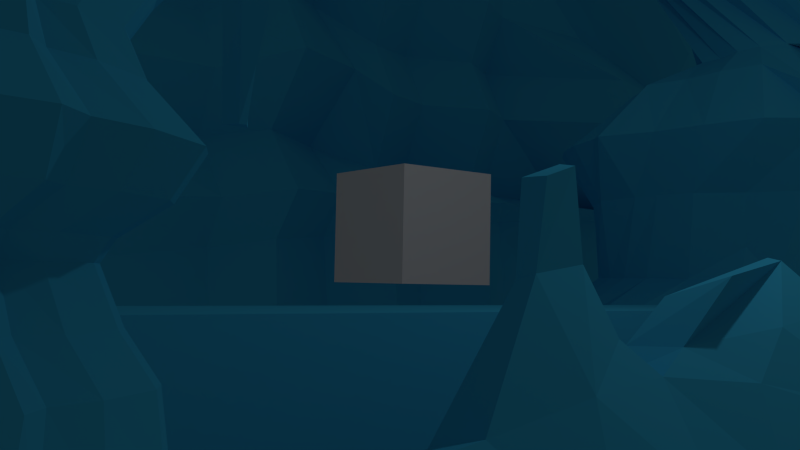 # Source: cave.blend  (saved by Blender 2.71.0; exported with 4.5.12 LTS)
import bpy
from mathutils import Matrix  # noqa: F401  (used for matrix-valued properties, if any)

bpy.ops.wm.read_factory_settings(use_empty=True)
scene = bpy.context.scene
scene.name = 'Scene'

# ---- collections
col_collection_1 = bpy.data.collections.new('Collection 1'); scene.collection.children.link(col_collection_1)

# ---- materials (node trees are filled in below, after node groups)
mat_material = bpy.data.materials.new('Material')
mat_material.alpha_threshold = 0.0
mat_material.use_transparent_shadow = False
mat_material.diffuse_color = (0.04667, 0.491, 0.7991, 1.0)
mat_material.specular_color = (0.273, 0.943, 1.0)
mat_material.roughness = 0.5
mat_material.specular_intensity = 1.0
mat_material.line_color = (0.0, 0.0, 0.0, 1.0)

# ---- material node trees

# ---- world
world_world = bpy.data.worlds.new('World'); scene.world = world_world
world_world.color = (0.05088, 0.05088, 0.05088)
world_world.use_sun_shadow = False
world_world.sun_shadow_jitter_overblur = 0.0
world_world.cycles.sampling_method = 'MANUAL'
world_world.cycles.sample_map_resolution = 256

# ---- cameras
cam_camera = bpy.data.cameras.new('Camera')
cam_camera.clip_end = 100.0
cam_camera.lens = 34.99
cam_camera.sensor_width = 32.0
cam_camera.sensor_height = 18.0
cam_camera.ortho_scale = 7.314
cam_camera.dof.focus_distance = 0.0
cam_camera.dof.aperture_fstop = 128.0

# ---- lights
light_lamp = bpy.data.lights.new('Lamp', 'POINT')
light_lamp.transmission_factor = 0.0
light_lamp.cutoff_distance = 30.0
light_lamp.energy = 100.0
light_lamp.shadow_buffer_clip_start = 1.001
light_lamp.shadow_soft_size = 0.1
light_lamp.shadow_maximum_resolution = 0.006
light_lamp.use_absolute_resolution = True
light_lamp.cycles.use_multiple_importance_sampling = False

# ---- meshes
me_cube_002 = bpy.data.meshes.new('Cube.002')
me_cube_002.from_pydata([(-1.0, -1.0, -1.0), (-1.0, 1.0, -1.0), (1.0, 1.0, -1.0), (1.0, -1.0, -1.0), (-1.0, -1.0, 1.0), (-1.0, 1.0, 1.0), (1.0, 1.0, 1.0), (1.0, -1.0, 1.0)], [], [(4, 5, 1, 0), (5, 6, 2, 1), (6, 7, 3, 2), (7, 4, 0, 3), (0, 1, 2, 3), (7, 6, 5, 4)])
me_cube_002.use_remesh_preserve_volume = False
me_cube_002.use_remesh_preserve_attributes = False
me_cube_002.use_mirror_vertex_groups = False
me_cube_002.update()
me_cube_001 = bpy.data.meshes.new('Cube.001')
me_cube_001.from_pydata([(1.0, 7.354, -1.0), (1.0, -6.024, -1.0), (-1.0, -6.024, -1.0), (-1.0, 7.354, -1.0), (1.0, 7.354, 1.0), (1.0, -6.024, 1.0), (-1.0, -6.024, 1.0), (-1.0, 7.354, 1.0), (-7.932, 16.05, -4.322), (-2.47, 18.18, 10.19), (-7.454, 16.0, -4.322), (-1.57, 18.09, 10.19), (-6.995, 15.86, -4.322), (-0.7042, 17.82, 10.19), (-6.572, 15.63, -4.322), (0.09384, 17.4, 10.19), (-6.201, 15.32, -4.322), (0.7933, 16.82, 10.19), (-5.897, 14.94, -4.322), (1.367, 16.12, 10.19), (-5.671, 14.51, -4.322), (1.794, 15.33, 10.19), (-5.532, 14.05, -4.322), (2.056, 14.46, 10.19), (-5.485, 13.56, -4.322), (2.145, 13.56, 10.19), (-5.532, 13.07, -4.322), (2.056, 12.66, 10.19), (-5.671, 12.61, -4.322), (1.794, 11.79, 10.19), (-5.897, 12.18, -4.322), (1.367, 11.0, 10.19), (-6.201, 11.8, -4.322), (0.7933, 10.3, 10.19), (-6.572, 11.49, -4.322), (0.09384, 9.722, 10.19), (-6.995, 11.26, -4.322), (-0.7042, 9.296, 10.19), (-7.454, 11.12, -4.322), (-1.57, 9.033, 10.19), (-7.932, 11.07, -4.322), (-2.47, 8.944, 10.19), (-8.409, 11.12, -4.322), (-3.371, 9.033, 10.19), (-3.795, 17.33, 6.363), (-4.633, 9.377, 10.19), (-8.73, 12.08, -4.322), (-4.215, 17.33, 6.362), (-9.662, 11.8, -4.322), (-5.734, 10.3, 10.19), (-9.748, 11.86, -4.322), (-6.314, 10.86, 10.19), (-10.19, 12.61, -4.322), (-6.735, 11.79, 10.19), (-9.823, 13.07, -4.322), (-7.11, 12.66, 10.19), (-10.38, 13.56, -4.322), (-7.086, 13.56, 10.19), (-10.33, 14.05, -4.322), (-6.997, 14.46, 10.19), (-10.19, 14.51, -4.322), (-6.735, 15.33, 10.19), (-9.966, 14.94, -4.322), (-6.308, 16.12, 10.19), (-9.662, 15.32, -4.322), (-5.734, 16.82, 10.19), (-9.291, 15.63, -4.322), (-5.035, 17.4, 10.19), (-8.868, 15.86, -4.322), (-4.237, 17.82, 10.19), (-8.409, 16.0, -4.322), (-3.371, 18.09, 10.19), (3.497, -6.264, 2.192), (3.917, -5.325, 1.339), (3.579, -6.438, 1.339), (3.85, -4.954, 1.766), (3.338, -6.642, 1.766), (3.917, -5.251, 2.192), (3.579, -6.364, 2.192), (3.793, -5.362, 1.339), (3.679, -6.52, 1.339), (3.663, -5.011, 1.766), (3.49, -6.766, 1.766), (3.793, -5.288, 2.192), (3.679, -6.446, 2.192), (3.679, -5.423, 1.339), (3.793, -6.581, 1.339), (3.49, -5.103, 1.766), (3.663, -6.859, 1.766), (3.679, -5.349, 2.192), (3.793, -6.507, 2.192), (3.579, -5.505, 1.339), (3.917, -6.619, 1.339), (3.338, -5.228, 1.766), (3.85, -6.916, 1.766), (3.579, -5.431, 2.192), (3.917, -6.545, 2.192), (3.497, -5.605, 1.339), (4.045, -6.631, 1.339), (3.214, -5.379, 1.766), (4.045, -6.935, 1.766), (3.497, -5.531, 2.192), (4.045, -6.557, 2.192), (3.436, -5.719, 1.339), (4.174, -6.619, 1.339), (3.121, -5.552, 1.766), (4.24, -6.916, 1.766), (3.436, -5.645, 2.192), (4.174, -6.545, 2.192), (3.398, -5.843, 1.339), (4.298, -6.581, 1.339), (3.064, -5.74, 1.766), (4.428, -6.859, 1.766), (3.398, -5.769, 2.192), (4.298, -6.507, 2.192), (3.386, -5.972, 1.339), (4.412, -6.52, 1.339), (3.045, -5.935, 1.766), (4.601, -6.766, 1.766), (3.386, -5.898, 2.192), (4.412, -6.446, 2.192), (3.398, -6.1, 1.339), (4.512, -6.438, 1.339), (3.064, -6.13, 1.766), (4.752, -6.642, 1.766), (3.398, -6.026, 2.192), (4.512, -6.364, 2.192), (3.436, -6.224, 1.339), (4.594, -6.338, 1.339), (3.121, -6.317, 1.766), (4.877, -6.49, 1.766), (3.436, -6.15, 2.192), (4.594, -6.264, 2.192), (3.497, -6.338, 1.339), (4.655, -6.224, 1.339), (3.214, -6.49, 1.766), (-16.91, -15.2, 19.87), (-16.79, -15.2, 15.8), (-16.66, -15.2, 11.72), (-16.54, -15.2, 7.637), (-15.9, -15.18, 2.667), (-16.28, -15.2, -0.522), (-16.16, -15.2, -4.601), (-16.03, -15.2, -8.681), (-15.91, -15.2, -12.76), (-15.78, -15.2, -16.84), (-16.91, -11.12, 19.87), (-16.79, -11.12, 15.8), (-16.66, -11.12, 11.72), (-16.54, -11.12, 7.637), (-15.89, -11.1, 2.865), (-16.28, -11.12, -0.522), (-16.16, -11.12, -4.601), (-16.03, -11.12, -8.681), (-15.91, -11.12, -12.76), (-15.78, -11.12, -16.84), (-16.91, -7.04, 19.87), (-16.79, -7.04, 15.8), (-16.66, -7.04, 11.72), (-16.54, -7.04, 7.637), (-15.87, -7.028, 3.063), (-16.28, -7.04, -0.522), (-16.16, -7.04, -4.601), (-16.03, -7.04, -8.681), (-15.91, -7.04, -12.76), (-15.78, -7.04, -16.84), (-16.91, -2.961, 19.87), (-16.79, -2.961, 15.8), (-16.66, -2.961, 11.72), (-16.54, -2.961, 7.637), (-15.86, -2.954, 3.26), (-16.28, -2.961, -0.522), (-16.16, -2.961, -4.601), (-16.03, -2.961, -8.681), (-15.91, -2.961, -12.76), (-15.78, -2.961, -16.84), (-16.91, 1.118, 19.87), (-16.79, 1.118, 15.8), (-16.66, 1.118, 11.72), (-16.54, 1.118, 7.637), (-15.85, 1.121, 3.458), (-16.28, 1.118, -0.522), (-16.16, 1.118, -4.601), (-16.03, 1.118, -8.681), (-15.91, 1.118, -12.76), (-15.78, 1.118, -16.84), (-16.91, 5.198, 19.87), (-16.79, 5.198, 15.8), (-16.66, 5.198, 11.72), (-16.54, 5.198, 7.637), (-15.84, 5.195, 3.656), (-16.28, 5.198, -0.522), (-16.16, 5.198, -4.601), (-16.03, 5.198, -8.681), (-15.91, 5.198, -12.76), (-15.78, 5.198, -16.84), (-17.07, 9.453, 22.7), (-16.92, 9.453, 17.95), (-16.77, 9.453, 13.21), (-16.63, 10.43, 8.466), (-15.8, 9.444, 4.068), (-16.34, 9.453, -1.021), (-16.19, 9.453, -5.764), (-16.04, 9.453, -10.51), (-15.9, 9.453, -15.25), (-15.75, 9.453, -19.99), (-16.91, 13.36, 19.87), (-16.79, 13.36, 15.8), (-16.66, 13.36, 11.72), (-16.54, 13.36, 7.637), (-15.81, 13.34, 4.052), (-16.28, 13.36, -0.522), (-16.16, 13.36, -4.601), (-16.03, 13.36, -8.681), (-15.91, 13.36, -12.76), (-15.78, 13.36, -16.84), (-16.91, 17.44, 19.87), (-16.79, 17.44, 15.8), (-16.66, 17.44, 11.72), (-16.54, 17.44, 7.637), (-15.8, 17.42, 4.25), (-16.28, 17.44, -0.522), (-16.16, 17.44, -4.601), (-16.03, 17.44, -8.681), (-15.91, 17.44, -12.76), (-15.78, 17.44, -16.84), (-16.91, 31.44, 19.87), (-16.79, 31.44, 15.8), (-16.66, 31.44, 11.72), (-16.54, 31.44, 7.637), (-15.79, 31.41, 4.448), (-16.28, 31.44, -0.522), (-16.16, 31.44, -4.601), (-16.03, 31.44, -8.681), (-15.91, 31.44, -12.76), (-15.78, 31.44, -16.84), (-7.032, 17.42, 1.476), (-6.419, 17.82, 1.476), (-5.738, 18.09, 1.476), (-5.017, 18.23, 1.476), (-4.282, 18.22, 1.476), (-3.562, 18.07, 1.476), (-2.885, 17.78, 1.476), (-2.276, 17.37, 1.476), (-1.759, 16.84, 1.476), (-1.354, 16.23, 1.476), (-1.077, 15.54, 1.476), (-0.9375, 14.82, 1.476), (-0.9416, 14.09, 1.476), (-1.089, 13.37, 1.476), (-1.374, 12.69, 1.476), (-1.786, 12.08, 1.476), (-2.308, 11.57, 1.476), (-2.922, 11.16, 1.476), (-4.013, 10.86, 1.476), (-4.587, 17.19, 6.357), (-5.059, 10.76, 1.476), (-5.817, 10.93, 1.476), (-6.456, 11.2, 1.476), (-7.165, 11.62, 1.476), (-7.582, 12.14, 1.476), (-7.987, 12.76, 1.476), (-8.264, 13.44, 1.476), (-8.403, 14.16, 1.476), (-8.399, 14.9, 1.476), (-8.252, 15.62, 1.476), (-7.967, 16.29, 1.476), (-7.555, 16.9, 1.476), (-8.216, 15.16, 4.524), (-7.812, 16.06, 4.524), (-7.239, 16.87, 4.524), (-6.519, 17.55, 4.524), (-5.681, 18.07, 4.524), (-4.755, 18.43, 4.524), (-3.778, 18.59, 4.524), (-2.787, 18.57, 4.524), (-1.821, 18.35, 4.524), (-0.9164, 17.94, 4.524), (-0.1079, 17.37, 4.524), (0.5733, 16.65, 4.524), (1.101, 15.81, 4.524), (1.455, 14.89, 4.524), (1.621, 13.91, 4.524), (1.594, 12.93, 4.524), (1.374, 11.96, 4.524), (0.9699, 11.06, 4.524), (-0.3251, 9.96, 4.524), (-4.895, 16.91, 6.347), (-1.162, 9.045, 4.524), (-2.351, 8.909, 4.524), (-3.514, 8.89, 4.524), (-4.715, 8.554, 4.524), (-5.021, 8.774, 4.524), (-5.926, 9.178, 4.524), (-6.734, 9.75, 4.524), (-7.416, 10.47, 4.524), (-7.943, 11.31, 4.524), (-8.297, 12.23, 4.524), (-8.464, 13.21, 4.524), (-8.436, 14.19, 4.524), (-7.148, 19.39, -1.748), (-6.013, 19.38, -1.748), (-4.901, 19.14, -1.748), (-3.856, 18.69, -1.748), (-2.916, 18.04, -1.748), (-2.119, 17.22, -1.748), (-1.495, 16.26, -1.748), (-1.067, 15.2, -1.748), (-0.8534, 14.07, -1.748), (-0.8611, 12.92, -1.748), (-1.09, 11.8, -1.748), (-1.531, 10.75, -1.748), (-2.168, 9.8, -1.748), (-2.976, 8.997, -1.748), (-3.924, 8.37, -1.748), (-4.976, 7.943, -1.748), (-6.09, 7.731, -1.748), (-7.533, 6.994, -1.748), (-5.128, 16.5, 6.334), (-9.383, 8.43, -1.748), (-10.08, 9.235, -1.748), (-11.12, 9.897, -1.748), (-10.97, 10.86, -1.748), (-12.17, 11.92, -1.748), (-12.38, 13.05, -1.748), (-12.38, 14.2, -1.748), (-12.15, 15.32, -1.748), (-11.71, 16.37, -1.748), (-11.07, 17.32, -1.748), (-10.26, 18.12, -1.748), (-9.314, 18.75, -1.748), (-8.263, 19.18, -1.748), (4.045, -5.039, 0.5576), (4.24, -5.059, 0.5576), (4.428, -5.115, 0.5576), (4.601, -5.208, 0.5576), (4.815, -5.49, 0.5576), (4.898, -5.721, 0.5576), (5.026, -5.844, 0.5576), (5.045, -6.039, 0.5576), (5.026, -6.234, 0.5576), (4.969, -6.422, 0.5576), (4.877, -6.595, 0.5576), (4.752, -6.746, 0.5576), (4.601, -6.871, 0.5576), (4.428, -6.963, 0.5576), (4.24, -7.02, 0.5576), (4.045, -7.039, 0.5576), (3.85, -7.02, 0.5576), (3.663, -6.963, 0.5576), (3.49, -6.871, 0.5576), (3.338, -6.746, 0.5576), (3.214, -6.595, 0.5576), (3.121, -6.422, 0.5576), (3.064, -6.234, 0.5576), (3.045, -6.039, 0.5576), (3.064, -5.844, 0.5576), (3.121, -5.657, 0.5576), (3.214, -5.484, 0.5576), (3.338, -5.332, 0.5576), (3.49, -5.208, 0.5576), (3.663, -5.115, 0.5576), (3.85, -5.059, 0.5576), (4.045, -4.815, 3.143), (4.24, -4.835, 3.143), (4.428, -4.892, 3.143), (4.601, -4.984, 3.143), (4.815, -5.266, 3.143), (4.898, -5.497, 3.143), (5.026, -5.62, 3.143), (5.045, -5.815, 3.143), (5.026, -6.01, 3.143), (4.969, -6.198, 3.143), (4.877, -6.371, 3.143), (4.752, -6.523, 3.143), (4.601, -6.647, 3.143), (4.428, -6.739, 3.143), (4.24, -6.796, 3.143), (4.045, -6.815, 3.143), (3.85, -6.796, 3.143), (3.663, -6.739, 3.143), (3.49, -6.647, 3.143), (3.338, -6.523, 3.143), (3.214, -6.371, 3.143), (3.121, -6.198, 3.143), (3.064, -6.01, 3.143), (3.045, -5.815, 3.143), (3.064, -5.62, 3.143), (3.121, -5.433, 3.143), (3.214, -5.26, 3.143), (3.338, -5.108, 3.143), (3.49, -4.984, 3.143), (3.663, -4.892, 3.143), (3.85, -4.835, 3.143), (4.969, -6.317, 1.766), (4.655, -6.15, 2.192), (4.692, -6.1, 1.339), (5.026, -6.13, 1.766), (4.692, -6.026, 2.192), (4.705, -5.972, 1.339), (5.045, -5.935, 1.766), (4.705, -5.898, 2.192), (4.692, -5.843, 1.339), (5.026, -5.74, 1.766), (4.692, -5.769, 2.192), (4.583, -5.783, 1.339), (4.898, -5.616, 1.766), (4.583, -5.71, 2.192), (4.553, -5.637, 1.339), (4.815, -5.385, 1.766), (4.553, -5.563, 2.192), (4.412, -5.423, 1.339), (4.601, -5.103, 1.766), (4.412, -5.349, 2.192), (4.298, -5.362, 1.339), (4.428, -5.011, 1.766), (4.298, -5.288, 2.192), (4.174, -5.325, 1.339), (4.24, -4.954, 1.766), (4.174, -5.251, 2.192), (4.045, -5.312, 1.339), (4.045, -4.935, 1.766), (4.045, -5.238, 2.192), (3.835, -4.877, 2.657), (3.68, -4.924, 2.657), (3.537, -5.0, 2.657), (3.412, -5.103, 2.657), (3.309, -5.228, 2.657), (3.233, -5.371, 2.657), (3.186, -5.526, 2.657), (3.17, -5.687, 2.657), (3.186, -5.848, 2.657), (3.233, -6.003, 2.657), (3.309, -6.146, 2.657), (3.412, -6.271, 2.657), (3.68, -6.45, 2.657), (3.996, -6.513, 2.657), (4.312, -6.45, 2.657), (4.581, -6.271, 2.657), (4.76, -6.003, 2.657), (4.822, -5.687, 2.657), (4.688, -5.435, 2.657), (4.632, -5.247, 2.657), (4.312, -4.924, 2.657), (3.996, -4.861, 2.657), (3.537, -6.374, 2.657), (3.835, -6.497, 2.657), (4.158, -6.497, 2.657), (4.455, -6.374, 2.657), (4.683, -6.146, 2.657), (4.807, -5.848, 2.657), (4.807, -5.526, 2.657), (4.455, -5.0, 2.657), (4.158, -4.877, 2.657), (3.697, -5.072, 2.415), (3.558, -5.114, 2.415), (3.43, -5.182, 2.415), (3.318, -5.274, 2.415), (3.226, -5.386, 2.415), (3.158, -5.514, 2.415), (3.116, -5.653, 2.415), (3.102, -5.797, 2.415), (3.116, -5.941, 2.415), (3.158, -6.08, 2.415), (3.226, -6.207, 2.415), (3.318, -6.32, 2.415), (3.558, -6.48, 2.415), (3.841, -6.536, 2.415), (4.124, -6.48, 2.415), (4.364, -6.32, 2.415), (4.524, -6.08, 2.415), (4.58, -5.797, 2.415), (4.453, -5.578, 2.415), (4.41, -5.411, 2.415), (4.124, -5.114, 2.415), (3.841, -5.057, 2.415), (3.43, -6.411, 2.415), (3.697, -6.522, 2.415), (3.985, -6.522, 2.415), (4.252, -6.411, 2.415), (4.456, -6.207, 2.415), (4.566, -5.941, 2.415), (4.566, -5.653, 2.415), (4.252, -5.182, 2.415), (3.985, -5.072, 2.415), (3.792, -5.131, 2.02), (3.643, -5.177, 2.02), (3.505, -5.25, 2.02), (3.384, -5.349, 2.02), (3.285, -5.47, 2.02), (3.211, -5.608, 2.02), (3.166, -5.757, 2.02), (3.151, -5.913, 2.02), (3.166, -6.068, 2.02), (3.211, -6.218, 2.02), (3.285, -6.355, 2.02), (3.505, -6.575, 2.02), (3.792, -6.694, 2.02), (4.103, -6.694, 2.02), (4.39, -6.575, 2.02), (4.61, -6.355, 2.02), (4.729, -6.068, 2.02), (4.729, -5.757, 2.02), (4.39, -5.25, 2.02), (4.103, -5.131, 2.02), (3.384, -6.476, 2.02), (3.643, -6.649, 2.02), (3.947, -6.709, 2.02), (4.252, -6.649, 2.02), (4.511, -6.476, 2.02), (4.683, -6.218, 2.02), (4.744, -5.913, 2.02), (4.612, -5.672, 2.02), (4.56, -5.491, 2.02), (4.252, -5.177, 2.02), (3.947, -5.116, 2.02), (3.881, -5.068, 1.569), (3.723, -5.116, 1.569), (3.577, -5.194, 1.569), (3.449, -5.299, 1.569), (3.344, -5.427, 1.569), (3.266, -5.572, 1.569), (3.218, -5.731, 1.569), (3.202, -5.895, 1.569), (3.218, -6.06, 1.569), (3.266, -6.218, 1.569), (3.344, -6.364, 1.569), (3.723, -6.674, 1.569), (4.045, -6.738, 1.569), (4.368, -6.674, 1.569), (4.641, -6.491, 1.569), (4.824, -6.218, 1.569), (4.888, -5.895, 1.569), (4.753, -5.637, 1.569), (4.694, -5.444, 1.569), (4.368, -5.116, 1.569), (4.045, -5.052, 1.569), (3.449, -6.491, 1.569), (3.577, -6.596, 1.569), (3.881, -6.722, 1.569), (4.21, -6.722, 1.569), (4.514, -6.596, 1.569), (4.746, -6.364, 1.569), (4.872, -6.06, 1.569), (4.872, -5.731, 1.569), (4.514, -5.194, 1.569), (4.21, -5.068, 1.569), (4.045, -5.076, 0.899), (4.211, -5.093, 0.899), (4.371, -5.141, 0.899), (4.518, -5.22, 0.899), (4.7, -5.472, 0.899), (4.761, -5.666, 0.899), (4.88, -5.761, 0.899), (4.897, -5.928, 0.899), (4.88, -6.094, 0.899), (4.832, -6.253, 0.899), (4.753, -6.401, 0.899), (4.647, -6.53, 0.899), (4.518, -6.635, 0.899), (4.371, -6.714, 0.899), (4.211, -6.763, 0.899), (4.045, -6.779, 0.899), (3.879, -6.763, 0.899), (3.719, -6.714, 0.899), (3.572, -6.635, 0.899), (3.443, -6.53, 0.899), (3.337, -6.401, 0.899), (3.259, -6.253, 0.899), (3.21, -6.094, 0.899), (3.194, -5.928, 0.899), (3.21, -5.761, 0.899), (3.259, -5.602, 0.899), (3.337, -5.455, 0.899), (3.443, -5.326, 0.899), (3.572, -5.22, 0.899), (3.719, -5.141, 0.899), (3.879, -5.093, 0.899), (4.045, -5.218, 1.108), (4.194, -5.233, 1.108), (4.336, -5.276, 1.108), (4.468, -5.347, 1.108), (4.63, -5.58, 1.108), (4.676, -5.752, 1.108), (4.791, -5.83, 1.108), (4.806, -5.979, 1.108), (4.791, -6.127, 1.108), (4.748, -6.27, 1.108), (4.677, -6.401, 1.108), (4.583, -6.516, 1.108), (4.468, -6.611, 1.108), (4.336, -6.681, 1.108), (4.194, -6.724, 1.108), (4.045, -6.739, 1.108), (3.897, -6.724, 1.108), (3.754, -6.681, 1.108), (3.623, -6.611, 1.108), (3.508, -6.516, 1.108), (3.413, -6.401, 1.108), (3.343, -6.27, 1.108), (3.3, -6.127, 1.108), (3.285, -5.979, 1.108), (3.3, -5.83, 1.108), (3.343, -5.688, 1.108), (3.413, -5.556, 1.108), (3.508, -5.441, 1.108), (3.623, -5.347, 1.108), (3.754, -5.276, 1.108), (3.897, -5.233, 1.108), (3.902, -5.271, 1.431), (3.765, -5.313, 1.431), (3.638, -5.38, 1.431), (3.527, -5.472, 1.431), (3.436, -5.583, 1.431), (3.368, -5.709, 1.431), (3.327, -5.847, 1.431), (3.312, -5.99, 1.431), (3.327, -6.133, 1.431), (3.368, -6.27, 1.431), (3.436, -6.397, 1.431), (3.765, -6.667, 1.431), (4.045, -6.723, 1.431), (4.326, -6.667, 1.431), (4.563, -6.508, 1.431), (4.722, -6.27, 1.431), (4.778, -5.99, 1.431), (4.651, -5.774, 1.431), (4.609, -5.609, 1.431), (4.326, -5.313, 1.431), (4.045, -5.257, 1.431), (3.527, -6.508, 1.431), (3.638, -6.599, 1.431), (3.902, -6.708, 1.431), (4.188, -6.708, 1.431), (4.452, -6.599, 1.431), (4.655, -6.397, 1.431), (4.764, -6.133, 1.431), (4.764, -5.847, 1.431), (4.452, -5.38, 1.431), (4.188, -5.271, 1.431), (-7.255, 15.59, 3.295), (-6.798, 16.18, 3.295), (-6.236, 16.66, 3.295), (-5.589, 17.03, 3.295), (-4.883, 17.26, 3.295), (-4.146, 17.35, 3.295), (-3.404, 17.29, 3.295), (-2.687, 17.09, 3.295), (-2.022, 16.76, 3.295), (-1.436, 16.3, 3.295), (-0.9492, 15.74, 3.295), (-0.5818, 15.09, 3.295), (-0.3477, 14.39, 3.295), (-0.2557, 13.65, 3.295), (-0.3094, 12.91, 3.295), (-0.5068, 12.19, 3.295), (-0.8403, 11.53, 3.295), (-1.297, 10.94, 3.295), (-2.372, 10.49, 3.295), (-5.277, 15.98, 6.318), (-3.212, 9.863, 3.295), (-4.099, 9.825, 3.295), (-4.691, 9.828, 3.295), (-5.816, 10.03, 3.295), (-6.073, 10.36, 3.295), (-6.66, 10.82, 3.295), (-7.146, 11.38, 3.295), (-7.513, 12.03, 3.295), (-7.747, 12.73, 3.295), (-7.839, 13.47, 3.295), (-7.786, 14.21, 3.295), (-7.588, 14.93, 3.295), (-3.342, 17.19, 6.359), (-2.874, 16.9, 6.351), (-2.408, 16.49, 6.34), (-1.963, 15.97, 6.325), (-1.555, 15.35, 6.307), (-1.201, 14.67, 6.287), (-0.9139, 13.94, 6.265), (-0.7045, 13.2, 6.243), (-0.5811, 12.48, 6.221), (-0.5485, 11.8, 6.2), (-0.6078, 11.18, 6.181), (-0.7569, 10.66, 6.165), (-1.219, 10.04, 6.145), (-1.669, 9.823, 6.138), (-2.174, 9.843, 6.137), (-2.725, 10.1, 6.144), (-3.2, 10.18, 6.145), (-3.477, 10.67, 6.16), (-3.922, 11.19, 6.175), (-4.329, 11.8, 6.193), (-4.684, 12.49, 6.213), (-4.971, 13.21, 6.234), (-5.18, 13.95, 6.257), (-5.304, 14.68, 6.278), (-5.336, 15.36, 6.299), (-17.34, -15.15, 7.19), (-17.38, -11.08, 6.887), (-17.41, -7.012, 6.583), (-17.44, -2.944, 6.28), (-17.48, 1.124, 5.976), (-17.51, 5.192, 5.673), (-17.8, 9.433, 5.83), (-17.58, 13.33, 5.066), (-17.61, 17.4, 4.763), (-17.65, 31.38, 4.459), (-16.54, -15.2, 7.637), (-16.54, 21.51, 7.637), (-16.54, 17.44, 7.637), (-16.54, 13.36, 7.637), (-16.54, 5.198, 7.637), (-16.54, 1.118, 7.637), (-16.54, -2.961, 7.637), (-16.54, -7.04, 7.637), (-16.54, -11.12, 7.637), (-15.73, 8.025, 22.67), (-15.6, 7.773, 17.93), (-15.47, 7.522, 13.19), (-15.33, 7.646, 8.457), (-14.53, 7.004, 3.957), (-15.07, 6.766, -1.017), (-14.94, 6.515, -5.755), (-14.8, 6.263, -10.49), (-14.67, 6.011, -15.23), (-14.54, 5.759, -19.97), (-16.5, 7.162, 5.991), (-16.38, 11.26, 19.86), (-16.19, 11.34, 15.79), (-16.01, 11.41, 11.71), (-15.82, 11.49, 7.633), (-15.04, 11.55, 3.975), (-15.44, 11.65, -0.5194), (-15.25, 11.73, -4.596), (-15.07, 11.81, -8.672), (-14.88, 11.89, -12.75), (-14.69, 11.97, -16.82), (-16.81, 11.52, 5.177), (-16.76, -15.06, -0.2176), (-16.74, -11.01, 0.2663), (-16.73, -6.957, 0.7501), (-16.71, -2.908, 1.234), (-16.69, 1.142, 1.718), (-16.68, 5.191, 2.202), (-16.78, 9.41, 2.709), (-16.65, 13.29, 3.17), (-16.63, 17.34, 3.653), (-16.61, 31.31, 4.137), (-15.51, 6.883, 2.505), (-15.86, 11.53, 3.022), (-17.59, -15.2, 9.59), (-17.59, -11.12, 9.59), (-17.59, -7.04, 9.59), (-17.59, -2.961, 9.59), (-17.59, 1.118, 9.59), (-17.59, 5.198, 9.59), (-17.85, 9.453, 10.74), (-17.59, 13.36, 9.59), (-17.59, 17.44, 9.59), (-17.59, 31.44, 9.59), (-16.55, 7.39, 10.73), (-16.9, 11.46, 9.585), (-15.86, 15.69, 19.87), (-15.73, 15.69, 15.8), (-15.61, 15.69, 11.72), (-15.48, 15.69, 7.637), (-14.75, 15.68, 4.165), (-15.23, 15.69, -0.522), (-15.1, 15.69, -4.601), (-14.98, 15.69, -8.681), (-14.85, 15.69, -12.76), (-14.73, 15.69, -16.84), (-16.54, 15.66, 4.892), (-15.58, 15.61, 3.447), (-16.53, 15.69, 9.59), (0.5457, 10.87, 5.081), (0.4329, 11.59, 5.682), (0.5766, 12.39, 5.691), (0.5754, 13.23, 5.701), (0.4294, 14.09, 5.711), (0.1441, 14.93, 5.722), (-0.2694, 15.71, 5.732), (-0.7954, 16.41, 5.741), (-1.413, 17.0, 5.75), (-2.1, 17.47, 5.757), (-2.829, 17.78, 5.763), (-3.571, 17.93, 5.766), (-4.299, 17.91, 5.768), (-4.985, 17.72, 5.768), (-5.602, 17.38, 5.765), (-6.126, 16.89, 5.761), (-6.537, 16.27, 5.755), (-6.821, 15.55, 5.747), (-0.3536, 9.607, 5.072), (-1.403, 9.415, 5.661), (-2.267, 9.352, 5.661), (-3.139, 9.466, 5.664), (-3.996, 9.326, 5.665), (-4.288, 9.673, 5.672), (-4.974, 10.13, 5.679), (-5.592, 10.73, 5.687), (-6.118, 11.43, 5.697), (-6.532, 12.21, 5.707), (-6.817, 13.05, 5.718), (-6.963, 13.91, 5.728), (-6.964, 14.75, 5.738), (-0.1758, 9.955, 5.68), (-0.3135, 10.73, 5.796), (4.934, 8.019, -2.96), (4.667, -5.369, -2.614), (2.551, 8.019, -0.8335), (2.551, -5.359, -0.8335), (4.934, 1.617, -1.685), (2.551, 1.617, 0.4407), (3.404, 8.019, -0.1473), (3.404, -5.359, -0.1473), (3.658, 1.617, 1.127), (3.014, 8.019, -0.2883), (3.014, -5.359, -0.2883), (3.014, 1.617, 0.9859), (5.172, -1.025, -2.168), (2.551, -1.025, -0.04191), (3.658, -1.025, 0.6443), (3.014, -1.025, 0.5033), (3.396, 1.135, 1.549), (3.06, 1.506, 1.592), (3.712, -0.2002, 1.39), (3.097, -0.2002, 1.214), (4.963, -2.684, -2.818), (2.551, -2.694, -0.3467), (3.56, -2.694, 0.3396), (3.014, -2.694, 0.1985), (3.365, -1.656, 2.146), (3.076, -1.494, 2.2), (3.322, -1.901, 2.056), (3.076, -1.901, 2.063), (3.564, -0.6339, 0.8381), (5.172, -0.3544, -2.045), (3.051, -0.6646, 0.8139), (3.148, -1.531, 1.426), (2.551, -0.6452, 0.02751), (3.014, -0.646, 0.5725), (3.148, -2.027, 1.317), (3.343, -2.027, 1.367), (3.378, -1.578, 1.442), (4.815, -2.152, -2.374), (3.749, -1.881, 0.5673), (3.504, -1.328, 0.9137), (4.18, 1.617, 0.2474), (3.922, -0.1559, 0.5758), (3.836, 8.019, -0.6593), (3.788, 0.4171, 0.986), (2.946, -4.124, 4.471), (2.625, -4.124, 4.509), (2.946, -3.868, 4.471), (2.625, -3.868, 4.509), (2.888, -4.084, 2.2), (2.668, -4.084, 2.226), (2.888, -4.03, 2.2), (2.668, -3.908, 2.226), (2.654, -4.096, 2.946), (2.654, -3.896, 2.946), (2.906, -4.096, 2.916), (2.947, -3.938, 2.891), (2.661, -3.902, 2.606), (2.661, -4.09, 2.606), (2.898, -4.09, 2.578), (2.919, -3.996, 2.564), (-2.73, 11.08, 2.186), (-16.91, 22.04, 19.87), (-14.4, 22.04, 15.8), (-16.66, 22.04, 11.72), (-13.42, 22.04, 7.637), (-15.79, 22.02, 4.387), (-16.28, 22.04, -0.522), (-16.16, 22.04, -4.601), (-16.03, 22.04, -8.681), (-15.91, 22.04, -12.76), (-15.78, 22.04, -16.84), (-17.64, 21.99, 4.552), (-16.62, 21.92, 3.989), (-14.47, 22.04, 9.59), (-14.61, 27.58, 15.74), (-14.88, 27.35, 11.67), (-15.15, 27.11, 7.606), (-14.72, 26.9, 4.338), (-15.69, 26.64, -0.5251), (-15.95, 26.41, -4.591), (-16.22, 26.17, -8.656), (-16.49, 25.94, -12.72), (-16.76, 25.7, -16.79), (-16.55, 26.9, 4.603), (-15.58, 26.79, 4.072), (-16.01, 27.24, 9.648), (-14.34, 27.82, 19.8), (4.249, 1.617, 0.1329), (4.191, 8.019, -1.08), (4.119, -5.359, -0.9946), (4.161, -1.025, -0.203), (4.145, -2.694, -0.5078), (4.205, -0.3213, -0.1123), (4.177, -2.107, -0.3874)], [(179, 712), (229, 708), (219, 709), (159, 714), (209, 710), (711, 189), (707, 139), (715, 149), (169, 713)], [(0, 1, 2, 3), (4, 7, 6, 5), (0, 4, 5, 1), (1, 5, 6, 2), (2, 6, 7, 3), (4, 0, 3, 7), (659, 9, 11, 318), (318, 11, 13, 287), (287, 13, 15, 255), (255, 15, 17, 47), (47, 17, 19, 44), (44, 19, 21, 672), (672, 21, 23, 673), (673, 23, 25, 674), (674, 25, 27, 675), (675, 27, 29, 676), (676, 29, 31, 677), (677, 31, 33, 678), (678, 33, 35, 679), (679, 35, 37, 680), (680, 37, 39, 681), (681, 39, 41, 682), (682, 41, 43, 683), (683, 43, 45, 684), (782, 676, 677, 781), (783, 675, 676, 782), (685, 49, 51, 686), (686, 51, 53, 687), (687, 53, 55, 688), (688, 55, 57, 689), (689, 57, 59, 690), (690, 59, 61, 691), (691, 61, 63, 692), (692, 63, 65, 693), (693, 65, 67, 694), (694, 67, 69, 695), (695, 69, 71, 696), (696, 71, 9, 659), (516, 75, 421, 536), (608, 73, 420, 578), (486, 83, 77, 485), (517, 81, 75, 516), (607, 79, 73, 608), (487, 89, 83, 486), (518, 87, 81, 517), (606, 85, 79, 607), (488, 95, 89, 487), (519, 93, 87, 518), (605, 91, 85, 606), (489, 101, 95, 488), (520, 99, 93, 519), (604, 97, 91, 605), (490, 107, 101, 489), (521, 105, 99, 520), (603, 103, 97, 604), (491, 113, 107, 490), (522, 111, 105, 521), (602, 109, 103, 603), (492, 119, 113, 491), (523, 117, 111, 522), (601, 115, 109, 602), (493, 125, 119, 492), (524, 123, 117, 523), (600, 121, 115, 601), (494, 131, 125, 493), (525, 129, 123, 524), (599, 127, 121, 600), (495, 72, 131, 494), (526, 135, 129, 525), (485, 77, 422, 515), (136, 137, 147, 146), (137, 138, 148, 147), (750, 139, 149, 751), (697, 140, 150, 698), (738, 141, 151, 739), (141, 142, 152, 151), (142, 143, 153, 152), (143, 144, 154, 153), (144, 145, 155, 154), (146, 147, 157, 156), (147, 148, 158, 157), (751, 149, 159, 752), (698, 150, 160, 699), (739, 151, 161, 740), (151, 152, 162, 161), (152, 153, 163, 162), (153, 154, 164, 163), (154, 155, 165, 164), (156, 157, 167, 166), (157, 158, 168, 167), (752, 159, 169, 753), (699, 160, 170, 700), (740, 161, 171, 741), (161, 162, 172, 171), (162, 163, 173, 172), (163, 164, 174, 173), (164, 165, 175, 174), (166, 167, 177, 176), (167, 168, 178, 177), (753, 169, 179, 754), (700, 170, 180, 701), (741, 171, 181, 742), (171, 172, 182, 181), (172, 173, 183, 182), (173, 174, 184, 183), (174, 175, 185, 184), (176, 177, 187, 186), (177, 178, 188, 187), (754, 179, 189, 755), (701, 180, 190, 702), (742, 181, 191, 743), (181, 182, 192, 191), (182, 183, 193, 192), (183, 184, 194, 193), (184, 185, 195, 194), (716, 717, 197, 196), (717, 718, 198, 197), (760, 719, 199, 756), (726, 720, 200, 703), (748, 721, 201, 744), (721, 722, 202, 201), (722, 723, 203, 202), (723, 724, 204, 203), (724, 725, 205, 204), (727, 728, 207, 206), (728, 729, 208, 207), (761, 730, 209, 757), (737, 731, 210, 704), (749, 732, 211, 745), (732, 733, 212, 211), (733, 734, 213, 212), (734, 735, 214, 213), (735, 736, 215, 214), (762, 763, 217, 216), (763, 764, 218, 217), (774, 765, 219, 758), (772, 766, 220, 705), (773, 767, 221, 746), (767, 768, 222, 221), (768, 769, 223, 222), (769, 770, 224, 223), (770, 771, 225, 224), (894, 882, 227, 226), (882, 883, 228, 227), (893, 884, 229, 759), (891, 885, 230, 706), (892, 886, 231, 747), (886, 887, 232, 231), (887, 888, 233, 232), (888, 889, 234, 233), (889, 890, 235, 234), (331, 236, 237, 300), (300, 237, 238, 301), (301, 238, 239, 302), (302, 239, 240, 303), (303, 240, 241, 304), (304, 241, 242, 305), (305, 242, 243, 306), (306, 243, 244, 307), (307, 244, 245, 308), (308, 245, 246, 309), (309, 246, 247, 310), (310, 247, 248, 311), (311, 248, 249, 312), (312, 249, 250, 313), (313, 250, 251, 314), (314, 251, 252, 315), (315, 252, 253, 316), (316, 253, 254, 317), (784, 674, 675, 783), (785, 673, 674, 784), (319, 256, 257, 320), (320, 257, 258, 321), (321, 258, 259, 322), (322, 259, 260, 323), (323, 260, 261, 324), (324, 261, 262, 325), (325, 262, 263, 326), (326, 263, 264, 327), (327, 264, 265, 328), (328, 265, 266, 329), (329, 266, 267, 330), (330, 267, 236, 331), (640, 268, 269, 641), (641, 269, 270, 642), (642, 270, 271, 643), (643, 271, 272, 644), (644, 272, 273, 645), (645, 273, 274, 646), (646, 274, 275, 647), (647, 275, 276, 648), (648, 276, 277, 649), (649, 277, 278, 650), (650, 278, 279, 651), (651, 279, 280, 652), (652, 280, 281, 653), (653, 281, 282, 654), (654, 282, 283, 655), (655, 283, 284, 656), (656, 284, 285, 657), (657, 285, 286, 658), (786, 672, 673, 785), (787, 44, 672, 786), (660, 288, 289, 661), (661, 289, 290, 662), (662, 290, 291, 663), (663, 291, 292, 664), (664, 292, 293, 665), (665, 293, 294, 666), (666, 294, 295, 667), (667, 295, 296, 668), (668, 296, 297, 669), (669, 297, 298, 670), (670, 298, 299, 671), (671, 299, 268, 640), (8, 331, 300, 10), (10, 300, 301, 12), (12, 301, 302, 14), (14, 302, 303, 16), (16, 303, 304, 18), (18, 304, 305, 20), (20, 305, 306, 22), (22, 306, 307, 24), (24, 307, 308, 26), (26, 308, 309, 28), (28, 309, 310, 30), (30, 310, 311, 32), (32, 311, 312, 34), (34, 312, 313, 36), (36, 313, 314, 38), (38, 314, 315, 40), (40, 315, 316, 42), (788, 47, 44, 787), (789, 255, 47, 788), (790, 287, 255, 789), (48, 319, 320, 50), (50, 320, 321, 52), (52, 321, 322, 54), (54, 322, 323, 56), (56, 323, 324, 58), (58, 324, 325, 60), (60, 325, 326, 62), (62, 326, 327, 64), (64, 327, 328, 66), (66, 328, 329, 68), (68, 329, 330, 70), (70, 330, 331, 8), (587, 134, 128, 588), (531, 394, 130, 542), (501, 398, 395, 510), (543, 397, 394, 531), (586, 396, 134, 587), (511, 401, 398, 501), (532, 400, 397, 543), (585, 399, 396, 586), (502, 404, 401, 511), (544, 403, 400, 532), (584, 402, 399, 585), (512, 407, 404, 502), (533, 406, 403, 544), (583, 405, 402, 584), (503, 413, 410, 513), (545, 412, 409, 534), (581, 411, 408, 582), (514, 416, 413, 503), (535, 415, 412, 545), (580, 414, 411, 581), (504, 419, 416, 514), (546, 418, 415, 535), (579, 417, 414, 580), (515, 422, 419, 504), (536, 421, 418, 546), (578, 420, 417, 579), (444, 363, 364, 453), (453, 364, 365, 443), (443, 365, 366, 452), (452, 366, 367, 442), (441, 368, 369, 451), (451, 369, 370, 440), (440, 370, 371, 450), (450, 371, 372, 439), (439, 372, 373, 449), (449, 373, 374, 438), (438, 374, 375, 448), (448, 375, 376, 437), (437, 376, 377, 447), (447, 377, 378, 436), (436, 378, 379, 446), (446, 379, 380, 435), (435, 380, 381, 445), (445, 381, 382, 434), (434, 382, 383, 433), (433, 383, 384, 432), (432, 384, 385, 431), (431, 385, 386, 430), (430, 386, 387, 429), (429, 387, 388, 428), (428, 388, 389, 427), (427, 389, 390, 426), (426, 390, 391, 425), (425, 391, 392, 424), (424, 392, 393, 423), (423, 393, 363, 444), (598, 133, 127, 599), (537, 76, 135, 526), (597, 74, 133, 598), (496, 84, 78, 505), (538, 82, 76, 537), (596, 80, 74, 597), (506, 90, 84, 496), (527, 88, 82, 538), (595, 86, 80, 596), (497, 96, 90, 506), (539, 94, 88, 527), (594, 92, 86, 595), (507, 102, 96, 497), (528, 100, 94, 539), (593, 98, 92, 594), (498, 108, 102, 507), (540, 106, 100, 528), (592, 104, 98, 593), (508, 114, 108, 498), (529, 112, 106, 540), (591, 110, 104, 592), (499, 120, 114, 508), (541, 118, 112, 529), (590, 116, 110, 591), (509, 126, 120, 499), (530, 124, 118, 541), (589, 122, 116, 590), (500, 132, 126, 509), (542, 130, 124, 530), (588, 128, 122, 589), (510, 395, 132, 500), (505, 78, 72, 495), (475, 444, 453, 484), (484, 453, 443, 474), (474, 443, 452, 483), (483, 452, 442, 473), (472, 441, 451, 482), (482, 451, 440, 471), (471, 440, 450, 481), (481, 450, 439, 470), (470, 439, 449, 480), (480, 449, 438, 469), (469, 438, 448, 479), (479, 448, 437, 468), (468, 437, 447, 478), (478, 447, 436, 467), (467, 436, 446, 477), (477, 446, 435, 466), (466, 435, 445, 476), (476, 445, 434, 465), (465, 434, 433, 464), (464, 433, 432, 463), (463, 432, 431, 462), (462, 431, 430, 461), (461, 430, 429, 460), (460, 429, 428, 459), (459, 428, 427, 458), (458, 427, 426, 457), (457, 426, 425, 456), (456, 425, 424, 455), (455, 424, 423, 454), (454, 423, 444, 475), (422, 475, 484, 419), (419, 484, 474, 416), (416, 474, 483, 413), (413, 483, 473, 410), (407, 472, 482, 404), (404, 482, 471, 401), (401, 471, 481, 398), (398, 481, 470, 395), (395, 470, 480, 132), (132, 480, 469, 126), (126, 469, 479, 120), (120, 479, 468, 114), (114, 468, 478, 108), (108, 478, 467, 102), (102, 467, 477, 96), (96, 477, 466, 90), (90, 466, 476, 84), (84, 476, 465, 78), (78, 465, 464, 72), (72, 464, 463, 131), (131, 463, 462, 125), (125, 462, 461, 119), (119, 461, 460, 113), (113, 460, 459, 107), (107, 459, 458, 101), (101, 458, 457, 95), (95, 457, 456, 89), (89, 456, 455, 83), (83, 455, 454, 77), (77, 454, 475, 422), (81, 486, 485, 75), (87, 487, 486, 81), (93, 488, 487, 87), (99, 489, 488, 93), (105, 490, 489, 99), (111, 491, 490, 105), (117, 492, 491, 111), (123, 493, 492, 117), (129, 494, 493, 123), (135, 495, 494, 129), (75, 485, 515, 421), (397, 501, 510, 394), (400, 511, 501, 397), (403, 502, 511, 400), (406, 512, 502, 403), (412, 503, 513, 409), (415, 514, 503, 412), (418, 504, 514, 415), (421, 515, 504, 418), (82, 496, 505, 76), (88, 506, 496, 82), (94, 497, 506, 88), (100, 507, 497, 94), (106, 498, 507, 100), (112, 508, 498, 106), (118, 499, 508, 112), (124, 509, 499, 118), (130, 500, 509, 124), (394, 510, 500, 130), (76, 505, 495, 135), (609, 516, 536, 629), (610, 517, 516, 609), (611, 518, 517, 610), (612, 519, 518, 611), (613, 520, 519, 612), (614, 521, 520, 613), (615, 522, 521, 614), (616, 523, 522, 615), (617, 524, 523, 616), (618, 525, 524, 617), (619, 526, 525, 618), (624, 531, 542, 635), (636, 543, 531, 624), (625, 532, 543, 636), (637, 544, 532, 625), (626, 533, 544, 637), (638, 545, 534, 627), (628, 535, 545, 638), (639, 546, 535, 628), (629, 536, 546, 639), (630, 537, 526, 619), (631, 538, 537, 630), (620, 527, 538, 631), (632, 539, 527, 620), (621, 528, 539, 632), (633, 540, 528, 621), (622, 529, 540, 633), (634, 541, 529, 622), (623, 530, 541, 634), (635, 542, 530, 623), (362, 577, 547, 332), (361, 576, 577, 362), (360, 575, 576, 361), (359, 574, 575, 360), (358, 573, 574, 359), (357, 572, 573, 358), (356, 571, 572, 357), (355, 570, 571, 356), (354, 569, 570, 355), (353, 568, 569, 354), (341, 556, 557, 342), (340, 555, 556, 341), (339, 554, 555, 340), (338, 553, 554, 339), (337, 552, 553, 338), (335, 550, 551, 336), (334, 549, 550, 335), (333, 548, 549, 334), (332, 547, 548, 333), (352, 567, 568, 353), (351, 566, 567, 352), (350, 565, 566, 351), (349, 564, 565, 350), (348, 563, 564, 349), (347, 562, 563, 348), (346, 561, 562, 347), (345, 560, 561, 346), (344, 559, 560, 345), (343, 558, 559, 344), (342, 557, 558, 343), (577, 608, 578, 547), (576, 607, 608, 577), (575, 606, 607, 576), (574, 605, 606, 575), (573, 604, 605, 574), (572, 603, 604, 573), (571, 602, 603, 572), (570, 601, 602, 571), (569, 600, 601, 570), (568, 599, 600, 569), (556, 587, 588, 557), (555, 586, 587, 556), (554, 585, 586, 555), (553, 584, 585, 554), (552, 583, 584, 553), (550, 581, 582, 551), (549, 580, 581, 550), (548, 579, 580, 549), (547, 578, 579, 548), (567, 598, 599, 568), (566, 597, 598, 567), (565, 596, 597, 566), (564, 595, 596, 565), (563, 594, 595, 564), (562, 593, 594, 563), (561, 592, 593, 562), (560, 591, 592, 561), (559, 590, 591, 560), (558, 589, 590, 559), (557, 588, 589, 558), (73, 609, 629, 420), (79, 610, 609, 73), (85, 611, 610, 79), (91, 612, 611, 85), (97, 613, 612, 91), (103, 614, 613, 97), (109, 615, 614, 103), (115, 616, 615, 109), (121, 617, 616, 115), (127, 618, 617, 121), (133, 619, 618, 127), (134, 624, 635, 128), (396, 636, 624, 134), (399, 625, 636, 396), (402, 637, 625, 399), (405, 626, 637, 402), (411, 638, 627, 408), (414, 628, 638, 411), (417, 639, 628, 414), (420, 629, 639, 417), (74, 630, 619, 133), (80, 631, 630, 74), (86, 620, 631, 80), (92, 632, 620, 86), (98, 621, 632, 92), (104, 633, 621, 98), (110, 622, 633, 104), (116, 634, 622, 110), (122, 623, 634, 116), (128, 635, 623, 122), (513, 410, 407, 512), (534, 409, 406, 533), (582, 408, 405, 583), (442, 367, 368, 441), (473, 442, 441, 472), (410, 473, 472, 407), (409, 513, 512, 406), (627, 534, 533, 626), (336, 551, 552, 337), (551, 582, 583, 552), (408, 627, 626, 405), (236, 640, 641, 237), (237, 641, 642, 238), (238, 642, 643, 239), (239, 643, 644, 240), (240, 644, 645, 241), (241, 645, 646, 242), (242, 646, 647, 243), (243, 647, 648, 244), (244, 648, 649, 245), (245, 649, 650, 246), (246, 650, 651, 247), (247, 651, 652, 248), (248, 652, 653, 249), (249, 653, 654, 250), (250, 654, 655, 251), (251, 655, 656, 252), (253, 252, 868), (868, 658, 254), (791, 318, 287, 790), (792, 659, 318, 791), (256, 660, 661, 257), (257, 661, 662, 258), (258, 662, 663, 259), (259, 663, 664, 260), (260, 664, 665, 261), (261, 665, 666, 262), (262, 666, 667, 263), (263, 667, 668, 264), (264, 668, 669, 265), (265, 669, 670, 266), (266, 670, 671, 267), (267, 671, 640, 236), (684, 45, 49, 685), (317, 254, 256, 319), (658, 286, 288, 660), (42, 316, 317, 46), (46, 317, 319, 48), (254, 658, 660, 256), (781, 677, 678, 780), (780, 678, 679, 779), (779, 679, 680, 778), (778, 680, 681, 777), (777, 681, 682, 776), (775, 776, 807), (775, 807, 683, 684, 793), (794, 685, 686, 795), (795, 686, 687, 796), (796, 687, 688, 797), (797, 688, 689, 798), (798, 689, 690, 799), (799, 690, 691, 800), (800, 691, 692, 801), (801, 692, 693, 802), (802, 693, 694, 803), (803, 694, 695, 804), (804, 695, 696, 805), (805, 696, 659, 792), (793, 684, 685, 794), (139, 697, 698, 149), (149, 698, 699, 159), (159, 699, 700, 169), (169, 700, 701, 179), (179, 701, 702, 189), (719, 726, 703, 199), (730, 737, 704, 209), (765, 772, 705, 219), (884, 891, 706, 229), (187, 188, 718, 717), (755, 189, 719, 760), (193, 194, 724, 723), (743, 191, 721, 748), (194, 195, 725, 724), (186, 187, 717, 716), (191, 192, 722, 721), (702, 190, 720, 726), (192, 193, 723, 722), (189, 702, 726, 719), (196, 197, 728, 727), (197, 198, 729, 728), (756, 199, 730, 761), (703, 200, 731, 737), (744, 201, 732, 749), (201, 202, 733, 732), (202, 203, 734, 733), (203, 204, 735, 734), (204, 205, 736, 735), (199, 703, 737, 730), (140, 738, 739, 150), (150, 739, 740, 160), (160, 740, 741, 170), (170, 741, 742, 180), (180, 742, 743, 190), (720, 748, 744, 200), (731, 749, 745, 210), (766, 773, 746, 220), (885, 892, 747, 230), (190, 743, 748, 720), (200, 744, 749, 731), (138, 750, 751, 148), (148, 751, 752, 158), (158, 752, 753, 168), (168, 753, 754, 178), (178, 754, 755, 188), (718, 760, 756, 198), (729, 761, 757, 208), (764, 774, 758, 218), (883, 893, 759, 228), (188, 755, 760, 718), (198, 756, 761, 729), (206, 207, 763, 762), (207, 208, 764, 763), (757, 209, 765, 774), (704, 210, 766, 772), (745, 211, 767, 773), (211, 212, 768, 767), (212, 213, 769, 768), (213, 214, 770, 769), (214, 215, 771, 770), (209, 704, 772, 765), (210, 745, 773, 766), (208, 757, 774, 764), (278, 782, 781, 279), (277, 783, 782, 278), (276, 784, 783, 277), (275, 785, 784, 276), (274, 786, 785, 275), (273, 787, 786, 274), (272, 788, 787, 273), (271, 789, 788, 272), (270, 790, 789, 271), (269, 791, 790, 270), (268, 792, 791, 269), (279, 781, 780, 280), (280, 780, 779, 281), (281, 779, 778, 282), (282, 778, 777, 283), (283, 777, 776, 284), (284, 776, 775, 285), (285, 775, 793, 286), (288, 794, 795, 289), (289, 795, 796, 290), (290, 796, 797, 291), (291, 797, 798, 292), (292, 798, 799, 293), (293, 799, 800, 294), (294, 800, 801, 295), (295, 801, 802, 296), (296, 802, 803, 297), (297, 803, 804, 298), (298, 804, 805, 299), (299, 805, 792, 268), (286, 793, 794, 288), (807, 806, 775), (776, 682, 683, 807), (683, 684, 807), (806, 793, 775), (684, 806, 807), (831, 829, 811, 818), (817, 810, 813, 819), (899, 830, 815, 897), (896, 850, 848, 895), (830, 831, 818, 815), (814, 817, 819, 816), (819, 813, 840, 841), (822, 823, 839, 844, 847), (819, 841, 838, 827, 825), (824, 825, 827, 826), (831, 830, 843, 842), (816, 819, 825, 824), (823, 822, 836, 838), (823, 821, 829, 831), (901, 846, 830, 899), (839, 842, 835, 833), (832, 833, 835, 834), (843, 844, 832, 834), (842, 843, 834, 835), (844, 839, 833, 832), (838, 836, 826, 827), (830, 846, 843), (823, 831, 842, 839), (841, 823, 838), (841, 840, 821, 823), (900, 849, 822, 898), (895, 848, 849, 900), (836, 851, 824, 826), (898, 822, 846, 901), (846, 822, 847), (846, 847, 844, 843), (850, 814, 816, 848), (851, 816, 824), (848, 816, 851, 849), (849, 851, 836, 822), (852, 854, 855, 853), (856, 857, 859, 858), (865, 864, 859, 857), (866, 865, 857, 856), (867, 866, 856, 858), (864, 867, 858, 859), (853, 855, 861, 860), (852, 853, 860, 862), (854, 852, 862, 863), (855, 854, 863, 861), (860, 861, 864, 865), (862, 860, 865, 866), (863, 862, 866, 867), (861, 863, 867, 864), (252, 656, 657, 868), (868, 657, 658), (253, 868, 254), (216, 217, 870, 869), (217, 218, 871, 870), (758, 219, 872, 881), (705, 220, 873, 879), (746, 221, 874, 880), (221, 222, 875, 874), (222, 223, 876, 875), (223, 224, 877, 876), (224, 225, 878, 877), (219, 705, 879, 872), (220, 746, 880, 873), (218, 758, 881, 871), (869, 870, 882, 894), (870, 871, 883, 882), (881, 872, 884, 893), (879, 873, 885, 891), (880, 874, 886, 892), (874, 875, 887, 886), (875, 876, 888, 887), (876, 877, 889, 888), (877, 878, 890, 889), (872, 879, 891, 884), (873, 880, 892, 885), (871, 881, 893, 883), (828, 899, 897, 809), (808, 896, 895, 812), (845, 901, 899, 828), (837, 900, 898, 820), (812, 895, 900, 837), (820, 898, 901, 845)])
_k = set([(0, 1), (0, 3), (0, 4), (1, 2), (1, 5), (2, 3), (2, 6), (3, 7), (4, 5), (4, 7), (5, 6), (6, 7), (8, 10), (8, 70), (8, 331), (9, 11), (9, 71), (9, 659), (10, 12), (10, 300), (11, 13), (11, 318), (12, 14), (12, 301), (13, 15), (13, 287), (14, 16), (14, 302), (15, 17), (15, 255), (16, 18), (16, 303), (17, 19), (17, 47), (18, 20), (18, 304), (19, 21), (19, 44), (20, 22), (20, 305), (21, 23), (21, 672), (22, 24), (22, 306), (23, 25), (23, 673), (24, 26), (24, 307), (25, 27), (25, 674), (26, 28), (26, 308), (27, 29), (27, 675), (28, 30), (28, 309), (29, 31), (29, 676), (30, 32), (30, 310), (31, 33), (31, 677), (32, 34), (32, 311), (33, 35), (33, 678), (34, 36), (34, 312), (35, 37), (35, 679), (36, 38), (36, 313), (37, 39), (37, 680), (38, 40), (38, 314), (39, 41), (39, 681), (40, 42), (40, 315), (41, 43), (41, 682), (42, 46), (42, 316), (43, 45), (43, 683), (44, 47), (44, 672), (44, 787), (45, 49), (45, 684), (46, 48), (46, 317), (47, 255), (47, 788), (48, 50), (48, 319), (49, 51), (49, 685), (50, 52), (50, 320), (51, 53), (51, 686), (52, 54), (52, 321), (53, 55), (53, 687), (54, 56), (54, 322), (55, 57), (55, 688), (56, 58), (56, 323), (57, 59), (57, 689), (58, 60), (58, 324), (59, 61), (59, 690), (60, 62), (60, 325), (61, 63), (61, 691), (62, 64), (62, 326), (63, 65), (63, 692), (64, 66), (64, 327), (65, 67), (65, 693), (66, 68), (66, 328), (67, 69), (67, 694), (68, 70), (68, 329), (69, 71), (69, 695), (70, 330), (71, 696), (72, 78), (72, 131), (72, 464), (72, 495), (73, 79), (73, 420), (73, 608), (73, 609), (74, 80), (74, 133), (74, 597), (74, 630), (75, 81), (75, 421), (75, 485), (75, 516), (76, 82), (76, 135), (76, 505), (76, 537), (77, 83), (77, 422), (77, 454), (77, 485), (78, 84), (78, 465), (78, 505), (79, 85), (79, 607), (79, 610), (80, 86), (80, 596), (80, 631), (81, 87), (81, 486), (81, 517), (82, 88), (82, 496), (82, 538), (83, 89), (83, 455), (83, 486), (84, 90), (84, 476), (84, 496), (85, 91), (85, 606), (85, 611), (86, 92), (86, 595), (86, 620), (87, 93), (87, 487), (87, 518), (88, 94), (88, 506), (88, 527), (89, 95), (89, 456), (89, 487), (90, 96), (90, 466), (90, 506), (91, 97), (91, 605), (91, 612), (92, 98), (92, 594), (92, 632), (93, 99), (93, 488), (93, 519), (94, 100), (94, 497), (94, 539), (95, 101), (95, 457), (95, 488), (96, 102), (96, 477), (96, 497), (97, 103), (97, 604), (97, 613), (98, 104), (98, 593), (98, 621), (99, 105), (99, 489), (99, 520), (100, 106), (100, 507), (100, 528), (101, 107), (101, 458), (101, 489), (102, 108), (102, 467), (102, 507), (103, 109), (103, 603), (103, 614), (104, 110), (104, 592), (104, 633), (105, 111), (105, 490), (105, 521), (106, 112), (106, 498), (106, 540), (107, 113), (107, 459), (107, 490), (108, 114), (108, 478), (108, 498), (109, 115), (109, 602), (109, 615), (110, 116), (110, 591), (110, 622), (111, 117), (111, 491), (111, 522), (112, 118), (112, 508), (112, 529), (113, 119), (113, 460), (113, 491), (114, 120), (114, 468), (114, 508), (115, 121), (115, 601), (115, 616), (116, 122), (116, 590), (116, 634), (117, 123), (117, 492), (117, 523), (118, 124), (118, 499), (118, 541), (119, 125), (119, 461), (119, 492), (120, 126), (120, 479), (120, 499), (121, 127), (121, 600), (121, 617), (122, 128), (122, 589), (122, 623), (123, 129), (123, 493), (123, 524), (124, 130), (124, 509), (124, 530), (125, 131), (125, 462), (125, 493), (126, 132), (126, 469), (126, 509), (127, 133), (127, 599), (127, 618), (128, 134), (128, 588), (128, 635), (129, 135), (129, 494), (129, 525), (130, 394), (130, 500), (130, 542), (131, 463), (131, 494), (132, 395), (132, 480), (132, 500), (133, 598), (133, 619), (134, 396), (134, 587), (134, 624), (135, 495), (135, 526), (136, 137), (136, 146), (137, 138), (137, 147), (138, 148), (138, 750), (139, 149), (139, 697), (139, 707), (139, 750), (140, 150), (140, 697), (140, 738), (141, 142), (141, 151), (141, 738), (142, 143), (142, 152), (143, 144), (143, 153), (144, 145), (144, 154), (145, 155), (146, 147), (146, 156), (147, 148), (147, 157), (148, 158), (148, 751), (149, 159), (149, 698), (149, 715), (149, 751), (150, 160), (150, 698), (150, 739), (151, 152), (151, 161), (151, 739), (152, 153), (152, 162), (153, 154), (153, 163), (154, 155), (154, 164), (155, 165), (156, 157), (156, 166), (157, 158), (157, 167), (158, 168), (158, 752), (159, 169), (159, 699), (159, 714), (159, 752), (160, 170), (160, 699), (160, 740), (161, 162), (161, 171), (161, 740), (162, 163), (162, 172), (163, 164), (163, 173), (164, 165), (164, 174), (165, 175), (166, 167), (166, 176), (167, 168), (167, 177), (168, 178), (168, 753), (169, 179), (169, 700), (169, 713), (169, 753), (170, 180), (170, 700), (170, 741), (171, 172), (171, 181), (171, 741), (172, 173), (172, 182), (173, 174), (173, 183), (174, 175), (174, 184), (175, 185), (176, 177), (176, 186), (177, 178), (177, 187), (178, 188), (178, 754), (179, 189), (179, 701), (179, 712), (179, 754), (180, 190), (180, 701), (180, 742), (181, 182), (181, 191), (181, 742), (182, 183), (182, 192), (183, 184), (183, 193), (184, 185), (184, 194), (185, 195), (186, 187), (186, 716), (187, 188), (187, 717), (188, 718), (188, 755), (189, 702), (189, 711), (189, 719), (189, 755), (190, 702), (190, 720), (190, 743), (191, 192), (191, 721), (191, 743), (192, 193), (192, 722), (193, 194), (193, 723), (194, 195), (194, 724), (195, 725), (196, 197), (196, 716), (196, 727), (197, 198), (197, 717), (197, 728), (198, 718), (198, 729), (198, 756), (199, 703), (199, 719), (199, 730), (199, 756), (200, 703), (200, 720), (200, 731), (200, 744), (201, 202), (201, 721), (201, 732), (201, 744), (202, 203), (202, 722), (202, 733), (203, 204), (203, 723), (203, 734), (204, 205), (204, 724), (204, 735), (205, 725), (205, 736), (206, 207), (206, 727), (206, 762), (207, 208), (207, 728), (207, 763), (208, 729), (208, 757), (208, 764), (209, 704), (209, 710), (209, 730), (209, 757), (209, 765), (210, 704), (210, 731), (210, 745), (210, 766), (211, 212), (211, 732), (211, 745), (211, 767), (212, 213), (212, 733), (212, 768), (213, 214), (213, 734), (213, 769), (214, 215), (214, 735), (214, 770), (215, 736), (215, 771), (216, 217), (216, 762), (216, 869), (217, 218), (217, 763), (217, 870), (218, 758), (218, 764), (218, 871), (219, 705), (219, 709), (219, 758), (219, 765), (219, 872), (220, 705), (220, 746), (220, 766), (220, 873), (221, 222), (221, 746), (221, 767), (221, 874), (222, 223), (222, 768), (222, 875), (223, 224), (223, 769), (223, 876), (224, 225), (224, 770), (224, 877), (225, 771), (225, 878), (226, 227), (226, 894), (227, 228), (227, 882), (228, 759), (228, 883), (229, 706), (229, 708), (229, 759), (229, 884), (230, 706), (230, 747), (230, 885), (231, 232), (231, 747), (231, 886), (232, 233), (232, 887), (233, 234), (233, 888), (234, 235), (234, 889), (235, 890), (236, 237), (236, 267), (236, 331), (236, 640), (237, 238), (237, 300), (237, 641), (238, 239), (238, 301), (238, 642), (239, 240), (239, 302), (239, 643), (240, 241), (240, 303), (240, 644), (241, 242), (241, 304), (241, 645), (242, 243), (242, 305), (242, 646), (243, 244), (243, 306), (243, 647), (244, 245), (244, 307), (244, 648), (245, 246), (245, 308), (245, 649), (246, 247), (246, 309), (246, 650), (247, 248), (247, 310), (247, 651), (248, 249), (248, 311), (248, 652), (249, 250), (249, 312), (249, 653), (250, 251), (250, 313), (250, 654), (251, 252), (251, 314), (251, 655), (252, 253), (252, 315), (252, 656), (252, 868), (253, 254), (253, 316), (253, 868), (254, 256), (254, 317), (254, 658), (254, 868), (255, 287), (255, 789), (256, 257), (256, 319), (256, 660), (257, 258), (257, 320), (257, 661), (258, 259), (258, 321), (258, 662), (259, 260), (259, 322), (259, 663), (260, 261), (260, 323), (260, 664), (261, 262), (261, 324), (261, 665), (262, 263), (262, 325), (262, 666), (263, 264), (263, 326), (263, 667), (264, 265), (264, 327), (264, 668), (265, 266), (265, 328), (265, 669), (266, 267), (266, 329), (266, 670), (267, 330), (267, 671), (268, 269), (268, 299), (268, 640), (268, 792), (269, 270), (269, 641), (269, 791), (270, 271), (270, 642), (270, 790), (271, 272), (271, 643), (271, 789), (272, 273), (272, 644), (272, 788), (273, 274), (273, 645), (273, 787), (274, 275), (274, 646), (274, 786), (275, 276), (275, 647), (275, 785), (276, 277), (276, 648), (276, 784), (277, 278), (277, 649), (277, 783), (278, 279), (278, 650), (278, 782), (279, 280), (279, 651), (279, 781), (280, 281), (280, 652), (280, 780), (281, 282), (281, 653), (281, 779), (282, 283), (282, 654), (282, 778), (283, 284), (283, 655), (283, 777), (284, 285), (284, 656), (284, 776), (285, 286), (285, 657), (285, 775), (286, 288), (286, 658), (286, 793), (287, 318), (287, 790), (288, 289), (288, 660), (288, 794), (289, 290), (289, 661), (289, 795), (290, 291), (290, 662), (290, 796), (291, 292), (291, 663), (291, 797), (292, 293), (292, 664), (292, 798), (293, 294), (293, 665), (293, 799), (294, 295), (294, 666), (294, 800), (295, 296), (295, 667), (295, 801), (296, 297), (296, 668), (296, 802), (297, 298), (297, 669), (297, 803), (298, 299), (298, 670), (298, 804), (299, 671), (299, 805), (300, 301), (300, 331), (301, 302), (302, 303), (303, 304), (304, 305), (305, 306), (306, 307), (307, 308), (308, 309), (309, 310), (310, 311), (311, 312), (312, 313), (313, 314), (314, 315), (315, 316), (316, 317), (317, 319), (318, 659), (318, 791), (319, 320), (320, 321), (321, 322), (322, 323), (323, 324), (324, 325), (325, 326), (326, 327), (327, 328), (328, 329), (329, 330), (330, 331), (332, 333), (332, 362), (332, 547), (333, 334), (333, 548), (334, 335), (334, 549), (335, 336), (335, 550), (336, 337), (336, 551), (337, 338), (337, 552), (338, 339), (338, 553), (339, 340), (339, 554), (340, 341), (340, 555), (341, 342), (341, 556), (342, 343), (342, 557), (343, 344), (343, 558), (344, 345), (344, 559), (345, 346), (345, 560), (346, 347), (346, 561), (347, 348), (347, 562), (348, 349), (348, 563), (349, 350), (349, 564), (350, 351), (350, 565), (351, 352), (351, 566), (352, 353), (352, 567), (353, 354), (353, 568), (354, 355), (354, 569), (355, 356), (355, 570), (356, 357), (356, 571), (357, 358), (357, 572), (358, 359), (358, 573), (359, 360), (359, 574), (360, 361), (360, 575), (361, 362), (361, 576), (362, 577), (363, 364), (363, 393), (363, 444), (364, 365), (364, 453), (365, 366), (365, 443), (366, 367), (366, 452), (367, 368), (367, 442), (368, 369), (368, 441), (369, 370), (369, 451), (370, 371), (370, 440), (371, 372), (371, 450), (372, 373), (372, 439), (373, 374), (373, 449), (374, 375), (374, 438), (375, 376), (375, 448), (376, 377), (376, 437), (377, 378), (377, 447), (378, 379), (378, 436), (379, 380), (379, 446), (380, 381), (380, 435), (381, 382), (381, 445), (382, 383), (382, 434), (383, 384), (383, 433), (384, 385), (384, 432), (385, 386), (385, 431), (386, 387), (386, 430), (387, 388), (387, 429), (388, 389), (388, 428), (389, 390), (389, 427), (390, 391), (390, 426), (391, 392), (391, 425), (392, 393), (392, 424), (393, 423), (394, 397), (394, 510), (394, 531), (395, 398), (395, 470), (395, 510), (396, 399), (396, 586), (396, 636), (397, 400), (397, 501), (397, 543), (398, 401), (398, 481), (398, 501), (399, 402), (399, 585), (399, 625), (400, 403), (400, 511), (400, 532), (401, 404), (401, 471), (401, 511), (402, 405), (402, 584), (402, 637), (403, 406), (403, 502), (403, 544), (404, 407), (404, 482), (404, 502), (405, 408), (405, 583), (405, 626), (406, 409), (406, 512), (406, 533), (407, 410), (407, 472), (407, 512), (408, 411), (408, 582), (408, 627), (409, 412), (409, 513), (409, 534), (410, 413), (410, 473), (410, 513), (411, 414), (411, 581), (411, 638), (412, 415), (412, 503), (412, 545), (413, 416), (413, 483), (413, 503), (414, 417), (414, 580), (414, 628), (415, 418), (415, 514), (415, 535), (416, 419), (416, 474), (416, 514), (417, 420), (417, 579), (417, 639), (418, 421), (418, 504), (418, 546), (419, 422), (419, 484), (419, 504), (420, 578), (420, 629), (421, 515), (421, 536), (422, 475), (422, 515), (423, 424), (423, 444), (423, 454), (424, 425), (424, 455), (425, 426), (425, 456), (426, 427), (426, 457), (427, 428), (427, 458), (428, 429), (428, 459), (429, 430), (429, 460), (430, 431), (430, 461), (431, 432), (431, 462), (432, 433), (432, 463), (433, 434), (433, 464), (434, 445), (434, 465), (435, 445), (435, 446), (435, 466), (436, 446), (436, 447), (436, 467), (437, 447), (437, 448), (437, 468), (438, 448), (438, 449), (438, 469), (439, 449), (439, 450), (439, 470), (440, 450), (440, 451), (440, 471), (441, 442), (441, 451), (441, 472), (442, 452), (442, 473), (443, 452), (443, 453), (443, 474), (444, 453), (444, 475), (445, 476), (446, 477), (447, 478), (448, 479), (449, 480), (450, 481), (451, 482), (452, 483), (453, 484), (454, 455), (454, 475), (455, 456), (456, 457), (457, 458), (458, 459), (459, 460), (460, 461), (461, 462), (462, 463), (463, 464), (464, 465), (465, 476), (466, 476), (466, 477), (467, 477), (467, 478), (468, 478), (468, 479), (469, 479), (469, 480), (470, 480), (470, 481), (471, 481), (471, 482), (472, 473), (472, 482), (473, 483), (474, 483), (474, 484), (475, 484), (485, 486), (485, 515), (486, 487), (487, 488), (488, 489), (489, 490), (490, 491), (491, 492), (492, 493), (493, 494), (494, 495), (495, 505), (496, 505), (496, 506), (497, 506), (497, 507), (498, 507), (498, 508), (499, 508), (499, 509), (500, 509), (500, 510), (501, 510), (501, 511), (502, 511), (502, 512), (503, 513), (503, 514), (504, 514), (504, 515), (512, 513), (516, 517), (516, 536), (516, 609), (517, 518), (517, 610), (518, 519), (518, 611), (519, 520), (519, 612), (520, 521), (520, 613), (521, 522), (521, 614), (522, 523), (522, 615), (523, 524), (523, 616), (524, 525), (524, 617), (525, 526), (525, 618), (526, 537), (526, 619), (527, 538), (527, 539), (527, 620), (528, 539), (528, 540), (528, 621), (529, 540), (529, 541), (529, 622), (530, 541), (530, 542), (530, 623), (531, 542), (531, 543), (531, 624), (532, 543), (532, 544), (532, 625), (533, 534), (533, 544), (533, 626), (534, 545), (534, 627), (535, 545), (535, 546), (535, 628), (536, 546), (536, 629), (537, 538), (537, 630), (538, 631), (539, 632), (540, 633), (541, 634), (542, 635), (543, 636), (544, 637), (545, 638), (546, 639), (547, 548), (547, 577), (547, 578), (548, 549), (548, 579), (549, 550), (549, 580), (550, 551), (550, 581), (551, 552), (551, 582), (552, 553), (552, 583), (553, 554), (553, 584), (554, 555), (554, 585), (555, 556), (555, 586), (556, 557), (556, 587), (557, 558), (557, 588), (558, 559), (558, 589), (559, 560), (559, 590), (560, 561), (560, 591), (561, 562), (561, 592), (562, 563), (562, 593), (563, 564), (563, 594), (564, 565), (564, 595), (565, 566), (565, 596), (566, 567), (566, 597), (567, 568), (567, 598), (568, 569), (568, 599), (569, 570), (569, 600), (570, 571), (570, 601), (571, 572), (571, 602), (572, 573), (572, 603), (573, 574), (573, 604), (574, 575), (574, 605), (575, 576), (575, 606), (576, 577), (576, 607), (577, 608), (578, 579), (578, 608), (579, 580), (580, 581), (581, 582), (582, 583), (583, 584), (584, 585), (585, 586), (586, 587), (587, 588), (588, 589), (589, 590), (590, 591), (591, 592), (592, 593), (593, 594), (594, 595), (595, 596), (596, 597), (597, 598), (598, 599), (599, 600), (600, 601), (601, 602), (602, 603), (603, 604), (604, 605), (605, 606), (606, 607), (607, 608), (609, 610), (609, 629), (610, 611), (611, 612), (612, 613), (613, 614), (614, 615), (615, 616), (616, 617), (617, 618), (618, 619), (619, 630), (620, 631), (620, 632), (621, 632), (621, 633), (622, 633), (622, 634), (623, 634), (623, 635), (624, 635), (624, 636), (625, 636), (625, 637), (626, 627), (626, 637), (627, 638), (628, 638), (628, 639), (629, 639), (630, 631), (640, 641), (640, 671), (641, 642), (642, 643), (643, 644), (644, 645), (645, 646), (646, 647), (647, 648), (648, 649), (649, 650), (650, 651), (651, 652), (652, 653), (653, 654), (654, 655), (655, 656), (656, 657), (657, 658), (657, 868), (658, 660), (658, 868), (659, 696), (659, 792), (660, 661), (661, 662), (662, 663), (663, 664), (664, 665), (665, 666), (666, 667), (667, 668), (668, 669), (669, 670), (670, 671), (672, 673), (672, 786), (673, 674), (673, 785), (674, 675), (674, 784), (675, 676), (675, 783), (676, 677), (676, 782), (677, 678), (677, 781), (678, 679), (678, 780), (679, 680), (679, 779), (680, 681), (680, 778), (681, 682), (681, 777), (682, 683), (682, 776), (683, 684), (683, 807), (684, 685), (684, 793), (684, 806), (684, 807), (685, 686), (685, 794), (686, 687), (686, 795), (687, 688), (687, 796), (688, 689), (688, 797), (689, 690), (689, 798), (690, 691), (690, 799), (691, 692), (691, 800), (692, 693), (692, 801), (693, 694), (693, 802), (694, 695), (694, 803), (695, 696), (695, 804), (696, 805), (697, 698), (698, 699), (699, 700), (700, 701), (701, 702), (702, 726), (703, 726), (703, 737), (704, 737), (704, 772), (705, 772), (705, 879), (706, 891), (716, 717), (717, 718), (718, 760), (719, 726), (719, 760), (720, 726), (720, 748), (721, 722), (721, 748), (722, 723), (723, 724), (724, 725), (727, 728), (728, 729), (729, 761), (730, 737), (730, 761), (731, 737), (731, 749), (732, 733), (732, 749), (733, 734), (734, 735), (735, 736), (738, 739), (739, 740), (740, 741), (741, 742), (742, 743), (743, 748), (744, 748), (744, 749), (745, 749), (745, 773), (746, 773), (746, 880), (747, 892), (750, 751), (751, 752), (752, 753), (753, 754), (754, 755), (755, 760), (756, 760), (756, 761), (757, 761), (757, 774), (758, 774), (758, 881), (759, 893), (762, 763), (763, 764), (764, 774), (765, 772), (765, 774), (766, 772), (766, 773), (767, 768), (767, 773), (768, 769), (769, 770), (770, 771), (775, 776), (775, 793), (775, 806), (775, 807), (776, 777), (776, 807), (777, 778), (778, 779), (779, 780), (780, 781), (781, 782), (782, 783), (783, 784), (784, 785), (785, 786), (786, 787), (787, 788), (788, 789), (789, 790), (790, 791), (791, 792), (792, 805), (793, 794), (793, 806), (794, 795), (795, 796), (796, 797), (797, 798), (798, 799), (799, 800), (800, 801), (801, 802), (802, 803), (803, 804), (804, 805), (806, 807), (808, 812), (808, 896), (809, 828), (809, 897), (810, 813), (810, 817), (811, 818), (811, 829), (812, 837), (812, 895), (813, 819), (813, 840), (814, 816), (814, 817), (814, 850), (815, 818), (815, 830), (815, 897), (816, 819), (816, 824), (816, 848), (816, 851), (817, 819), (818, 831), (819, 825), (819, 841), (820, 837), (820, 845), (820, 898), (821, 823), (821, 829), (821, 840), (822, 823), (822, 836), (822, 846), (822, 847), (822, 849), (822, 898), (823, 831), (823, 838), (823, 839), (823, 841), (824, 825), (824, 826), (824, 851), (825, 827), (826, 827), (826, 836), (827, 838), (828, 845), (828, 899), (829, 831), (830, 831), (830, 843), (830, 846), (830, 899), (831, 842), (832, 833), (832, 834), (832, 844), (833, 835), (833, 839), (834, 835), (834, 843), (835, 842), (836, 838), (836, 851), (837, 900), (838, 841), (839, 842), (839, 844), (840, 841), (842, 843), (843, 844), (843, 846), (844, 847), (845, 901), (846, 847), (846, 901), (848, 849), (848, 850), (848, 895), (849, 851), (849, 900), (850, 896), (852, 853), (852, 854), (852, 862), (853, 855), (853, 860), (854, 855), (854, 863), (855, 861), (856, 857), (856, 858), (856, 866), (857, 859), (857, 865), (858, 859), (858, 867), (859, 864), (860, 861), (860, 862), (860, 865), (861, 863), (861, 864), (862, 863), (862, 866), (863, 867), (864, 865), (864, 867), (865, 866), (866, 867), (869, 894), (870, 882), (871, 883), (872, 884), (873, 885), (874, 886), (875, 887), (876, 888), (877, 889), (878, 890), (879, 891), (880, 892), (881, 893)])
me_cube_001.attributes.new('sharp_edge', 'BOOLEAN', 'EDGE').data.foreach_set('value', [ (min(e.vertices), max(e.vertices)) in _k for e in me_cube_001.edges])
me_cube_001.materials.append(mat_material)
me_cube_001.use_remesh_preserve_volume = False
me_cube_001.use_remesh_preserve_attributes = False
me_cube_001.use_mirror_vertex_groups = False
me_cube_001.update()

# ---- curves / text
cu_beziercurve001 = bpy.data.curves.new('BezierCurve001', 'CURVE')
cu_beziercurve001.dimensions = '3D'
_sp = cu_beziercurve001.splines.new('BEZIER'); _sp.bezier_points.add(15)
_sp.bezier_points.foreach_set('co', [-3.016, -7.579, -0.00042, -2.628, -0.29, -1.594, -2.667, 9.692, -0.001776, 2.123, 16.04, -3.226, 11.44, 9.09, -4.013, 7.946, -0.8936, -3.063, 9.17, -8.557, -3.175, 10.63, -8.764, -3.285, 9.878, -7.495, -3.161, 9.174, -8.41, -3.856, 10.15, -8.226, -4.793, 9.689, -6.892, -3.498, 6.69, -10.03, -2.159, 3.756, -13.13, -0.8645, 2.851, -10.55, 1.658, -2.571, -7.763, -0.01865])
_sp.bezier_points.foreach_set('handle_left', [-2.571, -7.832, -0.00042, -5.76, -2.904, -1.595, -3.84, 6.987, 0.732, -1.728, 15.94, -2.639, 10.86, 11.79, -4.66, 9.051, 2.851, -3.559, 9.116, -6.571, -3.801, 10.17, -9.52, -3.225, 10.15, -7.163, -3.173, 8.95, -8.226, -3.827, 9.99, -8.719, -4.919, 9.868, -7.413, -4.004, 7.861, -8.806, -2.682, 4.901, -11.92, -1.37, 3.205, -11.56, 0.6734, -1.865, -8.328, 0.158])
_sp.bezier_points.foreach_set('handle_right', [-4.233, -6.888, -0.00042, -0.2456, 1.698, -1.594, -2.059, 11.1, -0.3823, 7.119, 16.16, -3.988, 12.4, 4.651, -2.952, 6.796, -4.791, -2.547, 9.203, -9.753, -2.798, 10.86, -8.371, -3.317, 9.57, -7.866, -3.147, 9.506, -8.683, -3.898, 10.35, -7.583, -4.627, 9.51, -6.372, -2.993, 5.518, -11.26, -1.636, 2.611, -14.34, -0.3591, 2.498, -9.542, 2.643, -3.37, -7.122, -0.2188])
for _p, _l, _r in zip(_sp.bezier_points, ['ALIGNED', 'ALIGNED', 'ALIGNED', 'ALIGNED', 'ALIGNED', 'ALIGNED', 'ALIGNED', 'ALIGNED', 'ALIGNED', 'ALIGNED', 'ALIGNED', 'ALIGNED', 'ALIGNED', 'ALIGNED', 'ALIGNED', 'ALIGNED'], ['ALIGNED', 'ALIGNED', 'ALIGNED', 'ALIGNED', 'ALIGNED', 'ALIGNED', 'ALIGNED', 'ALIGNED', 'ALIGNED', 'ALIGNED', 'ALIGNED', 'ALIGNED', 'ALIGNED', 'ALIGNED', 'ALIGNED', 'ALIGNED']): _p.handle_left_type = _l; _p.handle_right_type = _r
_sp.order_u = 0
_sp.order_v = 0
cu_beziercurve001.use_path = True
cu_beziercurve001.use_path_clamp = True
cu_beziercurve001.bevel_resolution = 0
cu_beziercurve001.fill_mode = 'HALF'

# ---- objects
ob_beziercurve = bpy.data.objects.new('BezierCurve', cu_beziercurve001)
ob_cube_001 = bpy.data.objects.new('Cube.001', me_cube_002)
ob_cube = bpy.data.objects.new('Cube', me_cube_001)
ob_lamp = bpy.data.objects.new('Lamp', light_lamp)
ob_camera = bpy.data.objects.new('Camera', cam_camera)

# ---- transforms, parenting, visibility, modifiers, constraints
ob_beziercurve.location = (-7.077, 4.376, 6.219)
ob_beziercurve.lineart.crease_threshold = 0.0
ob_cube_001.location = (-4.865, 3.487, 2.013)
ob_cube_001.lineart.crease_threshold = 0.0
ob_cube.location = (0.0, -0.02971, -0.2442)
ob_cube.lock_rotations_4d = False
ob_cube.empty_display_type = 'ARROWS'
ob_cube.lineart.crease_threshold = 0.0
ob_lamp.location = (4.076, 1.005, 5.904)
ob_lamp.rotation_euler = (0.6503, 0.05522, 1.866)
ob_lamp.lock_rotations_4d = False
ob_lamp.empty_display_type = 'ARROWS'
ob_lamp.color = (0.0, 0.0, 0.0, 0.0)
ob_lamp.lineart.crease_threshold = 0.0
ob_camera.location = (7.481, -6.508, 1.052)
ob_camera.rotation_euler = (1.635, -0.0197, 0.9029)
ob_camera.scale = (0.2901, 1.0, 1.0)
ob_camera.lock_rotations_4d = False
ob_camera.empty_display_type = 'ARROWS'
ob_camera.color = (0.0, 0.0, 0.0, 0.0)
ob_camera.display_type = 'WIRE'
ob_camera.show_axis = True
ob_camera.lineart.crease_threshold = 0.0

# ---- collection membership
col_collection_1.objects.link(ob_beziercurve)
col_collection_1.objects.link(ob_cube_001)
col_collection_1.objects.link(ob_cube)
col_collection_1.objects.link(ob_lamp)
col_collection_1.objects.link(ob_camera)

# ---- scene / render settings (as saved in the file)
scene.camera = ob_camera
scene.frame_start = 1; scene.frame_end = 250; scene.frame_set(1)
scene.render.engine = 'BLENDER_EEVEE_NEXT'
scene.render.resolution_percentage = 50
scene.render.dither_intensity = 0.0
scene.cycles.use_denoising = False
scene.cycles.samples = 10
scene.cycles.sampling_pattern = 'TABULATED_SOBOL'
scene.cycles.light_sampling_threshold = 0.0
scene.cycles.use_adaptive_sampling = False
scene.cycles.use_light_tree = False
scene.cycles.blur_glossy = 0.0
scene.cycles.volume_bounces = 1
scene.cycles.pixel_filter_type = 'GAUSSIAN'
scene.cycles.sample_clamp_indirect = 0.0
scene.view_settings.view_transform = 'Standard'
bpy.context.view_layer.update()
